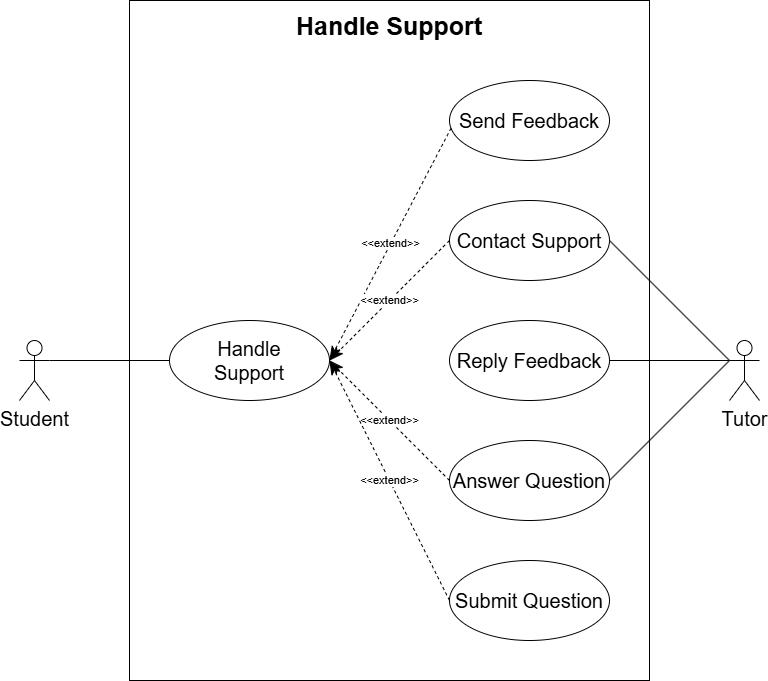

The diagram above was exported from draw.io. Its source (the exported page's mxGraphModel, read from the mxfile embedded in the PNG):
<mxGraphModel dx="2186" dy="751" grid="1" gridSize="10" guides="1" tooltips="1" connect="1" arrows="1" fold="1" page="1" pageScale="1" pageWidth="850" pageHeight="1100" background="#ffffff" math="0" shadow="0">
  <root>
    <mxCell id="0" />
    <mxCell id="1" parent="0" />
    <mxCell id="19" value="" style="rounded=0;whiteSpace=wrap;html=1;" vertex="1" parent="1">
      <mxGeometry x="120" y="160" width="520" height="680" as="geometry" />
    </mxCell>
    <mxCell id="2" value="Student" style="shape=umlActor;verticalLabelPosition=bottom;verticalAlign=top;html=1;outlineConnect=0;fontSize=20;" parent="1" vertex="1">
      <mxGeometry x="10" y="500" width="30" height="60" as="geometry" />
    </mxCell>
    <mxCell id="3" value="Tutor" style="shape=umlActor;verticalLabelPosition=bottom;verticalAlign=top;html=1;outlineConnect=0;fontSize=20;" parent="1" vertex="1">
      <mxGeometry x="720" y="500" width="30" height="60" as="geometry" />
    </mxCell>
    <mxCell id="4" value="Handle&lt;div&gt;Support&lt;/div&gt;" style="ellipse;whiteSpace=wrap;html=1;fontSize=20;" parent="1" vertex="1">
      <mxGeometry x="160" y="480" width="160" height="80" as="geometry" />
    </mxCell>
    <mxCell id="5" value="Send Feedback" style="ellipse;whiteSpace=wrap;html=1;fontSize=20;" parent="1" vertex="1">
      <mxGeometry x="440" y="240" width="160" height="80" as="geometry" />
    </mxCell>
    <mxCell id="6" value="Contact Support" style="ellipse;whiteSpace=wrap;html=1;fontSize=20;" parent="1" vertex="1">
      <mxGeometry x="440" y="360" width="160" height="80" as="geometry" />
    </mxCell>
    <mxCell id="7" value="&amp;lt;&amp;lt;extend&amp;gt;&amp;gt;" style="endArrow=classicThin;endSize=12;dashed=1;html=1;rounded=0;exitX=0.01;exitY=0.595;exitDx=0;exitDy=0;exitPerimeter=0;endFill=1;entryX=1;entryY=0.5;entryDx=0;entryDy=0;" parent="1" source="5" edge="1" target="4">
      <mxGeometry width="160" relative="1" as="geometry">
        <mxPoint x="390" y="370" as="sourcePoint" />
        <mxPoint x="330" y="510" as="targetPoint" />
      </mxGeometry>
    </mxCell>
    <mxCell id="8" value="Reply Feedback" style="ellipse;whiteSpace=wrap;html=1;fontSize=20;" parent="1" vertex="1">
      <mxGeometry x="440" y="480" width="160" height="80" as="geometry" />
    </mxCell>
    <mxCell id="9" value="" style="endArrow=none;html=1;rounded=0;exitX=1;exitY=0.5;exitDx=0;exitDy=0;entryX=0;entryY=0.3333333333333333;entryDx=0;entryDy=0;entryPerimeter=0;" parent="1" source="6" target="3" edge="1">
      <mxGeometry width="50" height="50" relative="1" as="geometry">
        <mxPoint x="380" y="620" as="sourcePoint" />
        <mxPoint x="430" y="570" as="targetPoint" />
      </mxGeometry>
    </mxCell>
    <mxCell id="10" value="" style="endArrow=none;html=1;rounded=0;exitX=1;exitY=0.5;exitDx=0;exitDy=0;entryX=0;entryY=0.3333333333333333;entryDx=0;entryDy=0;entryPerimeter=0;" parent="1" source="8" target="3" edge="1">
      <mxGeometry width="50" height="50" relative="1" as="geometry">
        <mxPoint x="380" y="620" as="sourcePoint" />
        <mxPoint x="430" y="570" as="targetPoint" />
      </mxGeometry>
    </mxCell>
    <mxCell id="11" value="" style="endArrow=none;html=1;rounded=0;entryX=1;entryY=0.3333333333333333;entryDx=0;entryDy=0;entryPerimeter=0;exitX=0;exitY=0.5;exitDx=0;exitDy=0;fontSize=20;" parent="1" source="4" target="2" edge="1">
      <mxGeometry width="50" height="50" relative="1" as="geometry">
        <mxPoint x="380" y="620" as="sourcePoint" />
        <mxPoint x="430" y="570" as="targetPoint" />
      </mxGeometry>
    </mxCell>
    <mxCell id="12" value="Submit Question" style="ellipse;whiteSpace=wrap;html=1;fontSize=20;" parent="1" vertex="1">
      <mxGeometry x="440" y="720" width="160" height="80" as="geometry" />
    </mxCell>
    <mxCell id="13" value="Answer Question" style="ellipse;whiteSpace=wrap;html=1;fontSize=20;" parent="1" vertex="1">
      <mxGeometry x="440" y="600" width="160" height="80" as="geometry" />
    </mxCell>
    <mxCell id="14" value="" style="endArrow=none;html=1;rounded=0;exitX=1;exitY=0.5;exitDx=0;exitDy=0;entryX=0;entryY=0.3333333333333333;entryDx=0;entryDy=0;entryPerimeter=0;" parent="1" source="13" target="3" edge="1">
      <mxGeometry width="50" height="50" relative="1" as="geometry">
        <mxPoint x="380" y="620" as="sourcePoint" />
        <mxPoint x="430" y="570" as="targetPoint" />
      </mxGeometry>
    </mxCell>
    <mxCell id="15" value="&amp;lt;&amp;lt;extend&amp;gt;&amp;gt;" style="endArrow=classicThin;endSize=12;dashed=1;html=1;rounded=0;exitX=0;exitY=0.5;exitDx=0;exitDy=0;endFill=1;entryX=1;entryY=0.5;entryDx=0;entryDy=0;" parent="1" source="6" edge="1" target="4">
      <mxGeometry width="160" relative="1" as="geometry">
        <mxPoint x="490" y="480" as="sourcePoint" />
        <mxPoint x="330" y="510" as="targetPoint" />
      </mxGeometry>
    </mxCell>
    <mxCell id="16" value="&amp;lt;&amp;lt;extend&amp;gt;&amp;gt;" style="endArrow=classicThin;endSize=12;dashed=1;html=1;rounded=0;exitX=0;exitY=0.5;exitDx=0;exitDy=0;entryX=1;entryY=0.5;entryDx=0;entryDy=0;endFill=1;" parent="1" source="13" target="4" edge="1">
      <mxGeometry width="160" relative="1" as="geometry">
        <mxPoint x="420" y="530" as="sourcePoint" />
        <mxPoint x="360" y="670" as="targetPoint" />
      </mxGeometry>
    </mxCell>
    <mxCell id="17" value="&amp;lt;&amp;lt;extend&amp;gt;&amp;gt;" style="endArrow=classicThin;endSize=12;dashed=1;html=1;rounded=0;exitX=0;exitY=0.5;exitDx=0;exitDy=0;endFill=1;entryX=1;entryY=0.5;entryDx=0;entryDy=0;" parent="1" source="12" edge="1" target="4">
      <mxGeometry width="160" relative="1" as="geometry">
        <mxPoint x="380" y="590" as="sourcePoint" />
        <mxPoint x="330" y="510" as="targetPoint" />
      </mxGeometry>
    </mxCell>
    <mxCell id="20" value="&lt;font style=&quot;font-size: 25px;&quot;&gt;&lt;b&gt;Handle Support&lt;/b&gt;&lt;/font&gt;" style="text;html=1;align=center;verticalAlign=middle;whiteSpace=wrap;rounded=0;" vertex="1" parent="1">
      <mxGeometry x="280" y="170" width="200" height="30" as="geometry" />
    </mxCell>
  </root>
</mxGraphModel>